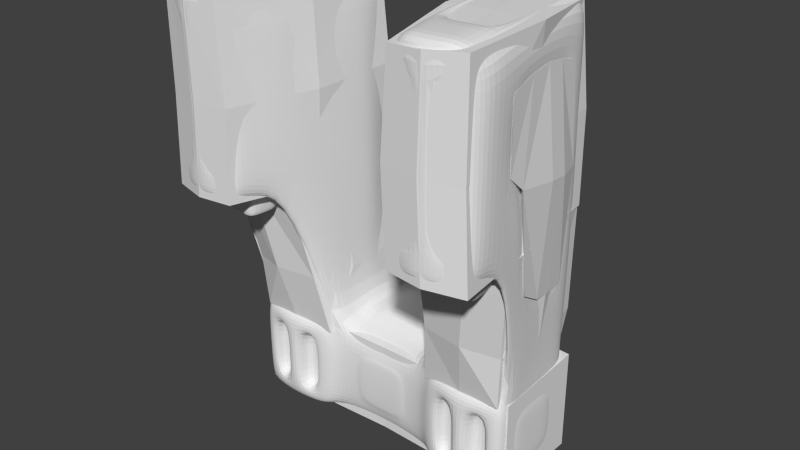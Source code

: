 # Source: Wizzing_test_craft2.blend  (saved by Blender 2.70.0; exported with 4.5.12 LTS)
import bpy
from mathutils import Matrix  # noqa: F401  (used for matrix-valued properties, if any)

bpy.ops.wm.read_factory_settings(use_empty=True)
scene = bpy.context.scene
scene.name = 'Scene'

# ---- collections
col_collection_1 = bpy.data.collections.new('Collection 1'); scene.collection.children.link(col_collection_1)

# ---- materials (node trees are filled in below, after node groups)
mat_material = bpy.data.materials.new('Material')
mat_material.alpha_threshold = 0.0
mat_material.use_transparent_shadow = False
mat_material.roughness = 0.5
mat_material.line_color = (0.0, 0.0, 0.0, 1.0)
mat_cockpit_glass = bpy.data.materials.new('Cockpit_glass')
mat_cockpit_glass.alpha_threshold = 0.0
mat_cockpit_glass.use_transparent_shadow = False
mat_cockpit_glass.diffuse_color = (0.149, 0.2031, 0.8, 1.0)
mat_cockpit_glass.roughness = 0.5
mat_cockpit_glass.line_color = (0.0, 0.0, 0.0, 0.09609)

# ---- material node trees

# ---- world
world_world = bpy.data.worlds.new('World'); scene.world = world_world
world_world.color = (0.05088, 0.05088, 0.05088)
world_world.use_sun_shadow = False
world_world.sun_shadow_jitter_overblur = 0.0
world_world.cycles.sampling_method = 'MANUAL'
world_world.cycles.sample_map_resolution = 256

# ---- meshes
me_cube = bpy.data.meshes.new('Cube')
me_cube.from_pydata([(-1.15, -1.0, -2.019), (-1.131, -0.9475, -3.93), (-1.135, 0.8631, -2.103), (-1.071, 0.8829, -3.896), (-3.248e-06, -0.8693, -2.14), (-5.918e-06, -0.8693, -3.899), (-2.653e-06, 0.9032, -1.748), (-6.226e-06, 0.9649, -4.101), (-2.889, -1.0, -2.019), (-2.889, -1.0, -4.019), (-2.751, 0.8321, -1.661), (-2.756, 0.8376, -3.842), (-1.472, -1.178, 4.651), (-1.367, 0.6765, 4.325), (-3.099, -0.9903, 4.651), (-2.693, 0.8293, 4.325), (-1.62, -2.528, 1.061), (-3.176, -2.349, 1.061), (-1.665, -2.463, 4.529), (-3.248, -2.281, 4.529), (-1.715, -1.512, 1.0), (-2.851, -1.381, 1.0), (-1.812, -2.349, 1.0), (-2.948, -2.218, 1.0), (-1.739, -1.72, 0.5114), (-2.875, -1.589, 0.5115), (-1.812, -2.349, 0.5115), (-2.948, -2.218, 0.5115), (-2.541, 1.068, -1.637), (-2.201, 1.221, -1.836), (-1.851, 1.173, -1.837), (-1.474, 1.04, -1.971), (-1.5, 1.0, -4.019), (-1.851, 1.1, -3.975), (-2.201, 1.148, -3.975), (-2.552, 1.0, -4.019), (-1.5, -1.0, -4.019), (-1.851, -1.0, -4.019), (-2.201, -1.0, -4.019), (-2.552, -1.0, -4.019), (-2.552, -1.0, -2.019), (-2.201, -1.0, -2.019), (-1.851, -1.0, -2.019), (-1.5, -1.0, -2.019), (-2.507, 0.9065, 4.61), (-2.187, 0.8849, 4.643), (-1.847, 0.8458, 4.643), (-1.53, 0.7939, 4.61), (-2.755, -0.9459, 4.831), (-1.71, -1.066, 4.831), (-2.934, -2.499, 1.0), (-2.586, -2.539, 1.0), (-2.237, -2.579, 1.0), (-1.889, -2.619, 1.0), (-2.896, -2.368, 4.79), (-2.571, -2.445, 4.828), (-2.221, -2.485, 4.827), (-1.894, -2.484, 4.79), (-2.624, -1.408, 1.0), (-2.397, -1.434, 1.0), (-2.17, -1.46, 1.0), (-1.943, -1.486, 1.0), (-2.721, -2.245, 1.0), (-2.493, -2.271, 1.0), (-2.266, -2.297, 1.0), (-2.039, -2.323, 1.0), (-2.648, -1.615, 0.5115), (-2.421, -1.641, 0.5115), (-2.194, -1.667, 0.5115), (-1.967, -1.693, 0.5114), (-2.721, -2.245, 0.5115), (-2.493, -2.271, 0.5115), (-2.266, -2.297, 0.5115), (-2.039, -2.323, 0.5115), (-3.115, -1.129, 4.006), (-1.213, -1.208, 1.757), (-1.287, -1.229, 3.32), (-1.308, 0.727, 3.647), (-1.286, 0.7464, 1.698), (-2.753, 0.9118, 1.709), (-2.739, 0.8915, 3.648), (-3.251, -2.308, 3.841), (-3.253, -2.326, 2.419), (-1.548, -2.522, 2.09), (-1.591, -2.428, 3.57), (-1.481, 0.9207, 1.623), (-1.521, 0.893, 3.643), (-1.81, 1.132, 1.718), (-1.825, 1.047, 3.713), (-2.158, 1.173, 1.718), (-2.163, 1.086, 3.713), (-2.526, 1.041, 1.623), (-2.494, 1.005, 3.643), (-2.934, -2.499, 1.623), (-2.934, -2.499, 4.208), (-2.586, -2.539, 1.623), (-2.586, -2.539, 4.208), (-2.233, -2.579, 1.622), (-2.229, -2.58, 4.206), (-1.889, -2.619, 1.623), (-1.889, -2.619, 4.208), (-1.702, -2.787, 1.121), (-3.154, -2.62, 1.121), (-1.736, -2.742, 4.445), (-3.111, -2.583, 4.445), (-2.963, -2.755, 1.0), (-2.629, -2.916, 1.0), (-2.281, -2.956, 1.0), (-1.919, -2.875, 1.0), (-2.963, -2.755, 4.831), (-2.629, -2.916, 4.831), (-2.268, -2.958, 4.829), (-1.919, -2.875, 4.831), (-3.158, -2.615, 3.724), (-3.175, -2.628, 2.125), (-1.684, -2.8, 2.125), (-1.698, -2.783, 3.724), (-2.963, -2.755, 1.623), (-2.963, -2.755, 4.208), (-2.629, -2.916, 1.623), (-2.629, -2.916, 4.208), (-2.277, -2.957, 1.622), (-2.272, -2.957, 4.206), (-1.919, -2.875, 1.623), (-1.919, -2.875, 4.208), (-1.45, -1.868, 1.0), (-1.551, -1.857, 4.65), (-3.178, -1.67, 4.65), (-3.191, -1.668, 1.0), (-1.752, -1.833, 1.0), (-2.888, -1.702, 1.0), (-1.776, -2.041, 0.5114), (-2.912, -1.91, 0.5115), (-1.798, -1.828, 4.831), (-2.14, -1.789, 4.83), (-2.495, -1.748, 4.831), (-2.843, -1.708, 4.831), (-2.687, -2.111, 0.8617), (-2.042, -2.186, 0.8617), (-2.645, -1.754, 0.8617), (-2.001, -1.828, 0.8617), (-1.334, -1.843, 2.128), (-1.388, -1.832, 3.454), (-3.183, -1.721, 3.883), (-1.023, -1.043, -2.466), (-1.021, -1.029, -3.549), (-1.229, 1.145, -2.504), (-1.229, 1.055, -3.575), (-5.351e-06, -0.9563, -3.525), (-3.815e-06, -0.9564, -2.513), (-2.889, -1.0, -2.377), (-2.889, -1.0, -3.661), (-2.749, 0.83, -2.468), (-2.765, 0.8476, -3.432), (-1.5, 1.0, -3.661), (-1.517, 1.074, -2.486), (-1.851, 1.173, -3.545), (-1.851, 1.173, -2.493), (-2.201, 1.221, -3.545), (-2.201, 1.221, -2.493), (-2.535, 1.065, -3.482), (-2.539, 1.061, -2.415), (-1.5, -1.0, -2.377), (-1.5, -1.0, -3.661), (-1.851, -1.0, -2.377), (-1.851, -1.0, -3.661), (-2.201, -1.0, -2.377), (-2.201, -1.0, -3.661), (-2.552, -1.0, -2.377), (-2.552, -1.0, -3.661), (-1.269, -1.155, -2.137), (-1.27, -1.145, -3.878), (-2.783, -1.155, -2.137), (-2.782, -1.145, -3.878), (-1.507, -1.196, -3.939), (-1.851, -1.239, -3.941), (-2.201, -1.239, -3.941), (-2.544, -1.196, -3.939), (-2.54, -1.209, -2.076), (-2.201, -1.274, -2.064), (-1.851, -1.274, -2.064), (-1.512, -1.209, -2.076), (-1.228, -1.182, -2.438), (-1.239, -1.174, -3.587), (-2.824, -1.182, -2.438), (-2.813, -1.174, -3.587), (-1.5, -1.235, -2.377), (-1.5, -1.235, -3.661), (-1.851, -1.326, -2.377), (-1.851, -1.326, -3.661), (-2.201, -1.326, -2.377), (-2.201, -1.326, -3.661), (-2.552, -1.235, -2.377), (-2.552, -1.235, -3.661), (-1.855, -1.768, 0.5114), (-2.774, -1.662, 0.5115), (-1.913, -2.277, 0.5115), (-2.833, -2.172, 0.5115), (-2.59, -1.683, 0.5115), (-2.406, -1.704, 0.5115), (-2.222, -1.726, 0.5115), (-2.039, -1.747, 0.5114), (-2.649, -2.193, 0.5115), (-2.465, -2.214, 0.5115), (-2.281, -2.235, 0.5115), (-2.097, -2.256, 0.5115), (-1.885, -2.028, 0.5114), (-2.804, -1.922, 0.5115), (-2.516, -1.769, 0.8617), (-2.388, -1.784, 0.8617), (-2.259, -1.799, 0.8617), (-2.13, -1.814, 0.8617), (-2.558, -2.126, 0.8617), (-2.429, -2.141, 0.8617), (-2.3, -2.156, 0.8617), (-2.171, -2.171, 0.8617), (-2.022, -2.011, 0.8617), (-2.666, -1.936, 0.8617), (-2.537, -1.951, 0.8617), (-2.409, -1.966, 0.8617), (-2.28, -1.981, 0.8617), (-2.151, -1.996, 0.8617), (-1.15, -0.6118, -2.019), (-1.153, 0.6239, -2.09), (-1.103, -0.5966, -4.006), (-1.095, 0.6229, -4.014), (-6.372e-06, 0.5479, -4.198), (-6.173e-06, -0.5523, -4.067), (-3.114e-06, -0.5717, -2.051), (-2.644e-06, 0.5738, -1.742), (-2.889, -0.6118, -2.019), (-2.871, 0.5932, -1.786), (-2.889, -0.6118, -4.019), (-2.889, 0.6118, -4.019), (-1.419, -0.7165, 4.651), (-1.303, 0.4714, 4.613), (-3.046, -0.5292, 4.651), (-2.91, 0.6565, 4.613), (-1.5, -0.6118, -4.019), (-1.5, 0.6118, -4.019), (-1.851, -0.6118, -4.019), (-1.851, 0.6118, -4.019), (-2.201, -0.6118, -4.019), (-2.201, 0.6118, -4.019), (-2.552, -0.6118, -4.019), (-2.552, 0.6118, -4.019), (-1.526, 0.535, 4.831), (-1.666, -0.6806, 4.831), (-1.874, 0.5752, 4.831), (-2.222, 0.6153, 4.831), (-2.571, 0.6554, 4.831), (-2.711, -0.5603, 4.831), (-2.896, 0.6245, 1.876), (-3.058, -0.629, 4.028), (-2.872, 0.5772, 3.663), (-1.178, 0.461, 1.661), (-1.15, -0.7261, 1.653), (-1.221, 0.4524, 3.353), (-1.227, -0.7372, 3.268), (-2.889, 0.6118, -2.377), (-2.889, -0.785, -2.377), (-2.889, 0.6118, -3.661), (-2.889, -0.785, -3.661), (-1.15, 0.2039, -2.019), (-1.15, -0.2039, -2.019), (-1.146, 0.1977, -4.092), (-1.147, -0.2039, -4.085), (-6.268e-06, -0.2181, -4.13), (-6.344e-06, 0.1437, -4.179), (-2.712e-06, 0.2057, -1.787), (-2.718e-06, -0.1973, -1.791), (-2.889, 0.2039, -2.019), (-2.889, -0.2039, -2.019), (-2.889, 0.2039, -4.019), (-2.889, -0.2039, -4.019), (-1.33, 0.0962, 4.643), (-1.372, -0.3043, 4.65), (-2.953, 0.2831, 4.643), (-2.999, -0.117, 4.65), (-1.5, 0.2039, -4.019), (-1.5, -0.2039, -4.019), (-1.903, 0.1431, -4.019), (-1.903, -0.1431, -4.019), (-2.149, 0.1431, -4.019), (-2.149, -0.1431, -4.019), (-2.552, 0.2039, -4.019), (-2.552, -0.2039, -4.019), (-1.619, -0.2754, 4.831), (-1.573, 0.1298, 4.831), (-2.664, -0.155, 4.831), (-2.617, 0.2502, 4.831), (-2.961, 0.2085, 3.848), (-1.111, -0.2999, 1.64), (-1.091, 0.09752, 1.655), (-1.186, -0.3076, 3.269), (-1.161, 0.0891, 3.295), (-2.889, -0.2039, -2.377), (-2.889, 0.3771, -2.377), (-2.889, -0.2039, -3.661), (-2.889, 0.3771, -3.661), (-1.704, -0.3748, -4.333), (-1.704, 0.3748, -4.333), (-1.898, -0.3839, -4.337), (-1.898, 0.3839, -4.337), (-2.153, -0.3839, -4.337), (-2.153, 0.3839, -4.337), (-2.348, -0.3748, -4.333), (-2.348, 0.3748, -4.333), (-1.696, 0.1484, -4.337), (-1.696, -0.1484, -4.337), (-1.898, 0.1488, -4.304), (-1.898, -0.1488, -4.304), (-2.154, 0.1488, -4.304), (-2.154, -0.1488, -4.304), (-2.356, 0.1484, -4.337), (-2.356, -0.1484, -4.337), (-2.637, -1.002, 4.565), (-2.384, -1.019, 4.479), (-2.088, -1.053, 4.479), (-1.838, -1.094, 4.565), (-1.902, -1.533, 4.607), (-2.133, -1.518, 4.566), (-2.443, -1.483, 4.566), (-2.673, -1.444, 4.607), (-1.682, 0.3907, 4.607), (-1.786, -0.6734, 4.559), (-1.911, 0.4338, 4.566), (-2.039, -0.6374, 4.452), (-2.219, 0.4692, 4.566), (-2.338, -0.603, 4.452), (-2.452, 0.4794, 4.607), (-2.592, -0.5806, 4.559), (-1.739, -0.2651, 4.559), (-1.699, 0.1176, 4.565), (-1.992, -0.2356, 4.452), (-1.951, 0.1384, 4.479), (-2.291, -0.2011, 4.452), (-2.246, 0.1724, 4.479), (-2.545, -0.1723, 4.559), (-2.497, 0.2095, 4.565), (-3.115, -2.339, 1.0), (-2.977, -1.144, -0.5096), (-1.539, -1.309, -0.5096), (-1.676, -2.504, 1.0), (-1.964, -2.471, 1.0), (-2.252, -2.438, 1.0), (-2.54, -2.405, 1.0), (-2.827, -2.372, 1.0), (-2.69, -1.177, -0.5096), (-2.402, -1.21, -0.5096), (-2.114, -1.243, -0.5096), (-1.826, -1.276, -0.5096), (-3.04, -1.685, 1.0), (-1.601, -1.851, 1.0), (-1.257, 0.7721, -0.1764), (-3.253, -2.328, 1.371), (-1.181, -1.126, 0.01345), (-2.748, 0.9046, -0.09833), (-1.552, -2.524, 1.371), (-1.481, 0.9207, -0.1982), (-1.81, 1.132, -0.1982), (-2.158, 1.221, -0.1982), (-2.526, 1.041, -0.1982), (-3.176, -2.629, 1.419), (-1.683, -2.801, 1.419), (-2.963, -2.755, 1.311), (-2.629, -2.916, 1.311), (-2.279, -2.956, 1.311), (-1.919, -2.875, 1.311), (-3.178, -1.669, 1.311), (-1.339, -1.831, 1.112), (-2.888, 0.6505, -0.1502), (-3.048, -0.5461, -0.09325), (-1.126, -0.6784, -0.1587), (-1.178, 0.4949, -0.1982), (-1.086, -0.2729, -0.1598), (-1.064, 0.1269, -0.1569), (-0.5748, -0.8979, -2.113), (-0.5748, -0.8979, -3.925), (-0.5632, 0.9046, -1.833), (-0.5596, 1.019, -4.011), (-0.5573, -0.9778, -2.489), (-0.5571, -0.9758, -3.546), (-0.5326, -0.5622, -4.075), (-0.5281, 0.5864, -4.151), (-0.5715, 0.5917, -1.809), (-0.5748, -0.5859, -2.039), (-0.6035, -0.2049, -4.159), (-0.6027, 0.1763, -4.187), (-0.5748, 0.2047, -1.786), (-0.5748, -0.2007, -1.788), (-1.007, -1.05, -3.016), (-1.248, 1.067, -3.017), (-2.889, -1.0, -3.019), (-2.757, 0.8388, -2.95), (-1.5, 1.001, -3.019), (-1.851, 1.173, -3.019), (-2.201, 1.221, -3.019), (-2.531, 1.063, -2.96), (-1.5, -1.0, -3.019), (-1.851, -1.0, -3.019), (-2.201, -1.0, -3.019), (-2.552, -1.0, -3.019), (-1.228, -1.182, -3.018), (-2.824, -1.182, -3.018), (-1.5, -1.235, -3.019), (-1.851, -1.326, -3.019), (-2.201, -1.326, -3.019), (-2.552, -1.235, -3.019), (-2.889, -0.785, -3.019), (-2.889, 0.6118, -3.019), (-2.889, 0.3771, -3.019), (-0.5554, -0.9989, -3.019), (-0.9227, 1.156, -2.272), (-0.796, 1.155, -3.578), (-2.863e-06, 1.12, -1.886), (-6.022e-06, 1.042, -3.967), (-1.004, 1.195, -2.663), (-0.9444, 1.183, -3.337), (-0.5229, 1.15, -2.004), (-0.4859, 1.077, -3.818), (-1.027, 1.186, -3.025), (-5.916e-06, 1.523, -3.897), (-5.387e-06, 1.919, -3.549), (-0.7664, 1.455, -3.539), (-0.6316, 1.764, -3.347), (-0.4721, 1.527, -3.792), (-0.353, 1.903, -3.5), (-2.92, -0.681, -2.492), (-2.92, -0.681, -3.546), (-2.92, -0.2039, -2.492), (-2.92, 0.2731, -2.492), (-2.92, -0.2039, -3.546), (-2.92, 0.2731, -3.546), (-2.92, -0.681, -3.019), (-2.92, -0.2039, -3.019), (-2.92, 0.2731, -3.019), (-3.189, -1.368, 2.243), (-3.182, -1.71, 2.549), (-2.991, 0.3866, 1.998), (-3.007, -0.1914, 3.958), (-3.104, -1.028, 0.2106), (-2.952, 0.2874, -0.1675), (-2.999, -0.1209, -0.156), (-3.02, -1.19, 3.685), (-3.007, -1.206, 2.303), (-3.092, -1.62, 3.645), (-3.092, -1.631, 2.818), (-2.879, -0.6657, 2.152), (-2.953, -0.6606, 3.673), (-2.855, 0.2156, 1.978), (-2.823, -0.1855, 2.081), (-2.885, 0.1514, 3.439), (-2.9, -0.191, 3.6), (-3.015, -0.9836, 0.6319), (-2.945, -0.58, 0.354), (-2.879, 0.2103, 0.3368), (-2.893, -0.1298, 0.2612), (-5.351e-06, -0.9808, -3.525), (-3.815e-06, -0.9809, -2.513), (-0.555, -1.002, -2.489), (-0.5547, -1.0, -3.546), (-4.583e-06, -1.009, -3.019), (-0.553, -1.023, -3.019), (-0.8794, 1.106, -2.373), (-0.6988, 1.106, -3.517), (-3.071e-06, 1.106, -2.023), (-0.943, 1.106, -2.705), (-0.8757, 1.113, -3.343), (-0.4975, 1.106, -2.118), (-0.9527, 1.106, -3.034), (-5.144e-06, 1.835, -3.389), (-0.6616, 1.452, -3.435), (-0.6268, 1.722, -3.251), (-0.3045, 1.779, -3.381), (-1.548, 0.1852, -4.226), (-1.548, 0.5557, -4.226), (-1.867, 0.5557, -4.226), (-2.503, 0.1852, -4.226), (-2.185, 0.5557, -4.226), (-2.503, 0.5557, -4.226), (-2.503, -0.5557, -4.226), (-2.503, -0.1852, -4.226), (-2.185, -0.5557, -4.226), (-1.867, -0.5557, -4.226), (-1.548, -0.1852, -4.226), (-1.548, -0.5557, -4.226), (-3.798e-06, 1.106, -2.502), (-0.5124, 1.106, -2.582), (-4.861e-06, 1.106, -3.203), (-0.2266, 1.106, -3.249), (-5.574e-06, 1.106, -3.672), (-0.2189, 1.106, -3.627), (-0.3993, 1.106, -3.679), (-5.609e-06, 1.106, -3.695), (-0.3508, 1.431, -3.646), (-5.356e-06, 1.465, -3.529), (-4.873e-06, 1.148, -3.21), (-0.2229, 1.151, -3.251), (-5.555e-06, 1.148, -3.659), (-0.2038, 1.14, -3.617), (-4.948e-06, 1.094, -3.26), (-4.949e-06, 1.148, -3.26), (-0.1513, 1.151, -3.292), (-5.48e-06, 1.148, -3.61), (-0.1364, 1.142, -3.577), (-0.1506, 1.094, -3.291), (-5.479e-06, 1.094, -3.609), (-0.1357, 1.094, -3.576), (-0.1649, 1.156, -3.284), (-0.2096, 1.156, -3.258), (-0.1872, 1.16, -3.271), (-0.1912, 1.146, -3.609), (-0.148, 1.147, -3.584), (-0.1698, 1.151, -3.597), (-5.545e-06, 1.152, -3.653), (-5.489e-06, 1.152, -3.616), (-5.517e-06, 1.156, -3.635), (-4.939e-06, 1.152, -3.254), (-4.883e-06, 1.152, -3.217), (-4.911e-06, 1.156, -3.235), (-0.2148, 1.123, -3.63), (-0.2288, 1.129, -3.242), (-5.578e-06, 1.127, -3.675), (-4.853e-06, 1.127, -3.197)], [], [(160, 35, 11, 153), (382, 378, 5, 148), (384, 380, 7, 226), (386, 377, 4, 228), (261, 153, 11, 233), (244, 39, 9, 232), (142, 126, 18, 84), (37, 36, 174, 175), (250, 44, 15, 237), (92, 80, 15, 44), (253, 74, 14, 236), (257, 77, 13, 235), (93, 94, 118, 117), (369, 128, 17, 355), (136, 127, 19, 54), (352, 341, 21, 130), (130, 21, 25, 132), (353, 343, 22, 129), (347, 340, 23, 62), (351, 342, 20, 61), (25, 66, 198, 195), (129, 22, 26, 131), (62, 23, 27, 70), (61, 20, 24, 69), (147, 3, 32, 154), (154, 32, 33, 156), (156, 33, 34, 158), (158, 34, 35, 160), (224, 1, 36, 238), (238, 36, 37, 240), (240, 37, 38, 242), (242, 38, 39, 244), (39, 38, 176, 177), (164, 162, 186, 188), (41, 40, 178, 179), (9, 39, 177, 173), (235, 13, 47, 246), (246, 47, 46, 248), (248, 46, 45, 249), (249, 45, 44, 250), (77, 86, 47, 13), (86, 88, 46, 47), (88, 90, 45, 46), (90, 92, 44, 45), (99, 97, 121, 123), (57, 56, 111, 112), (96, 95, 119, 120), (97, 98, 122, 121), (126, 133, 57, 18), (133, 134, 56, 57), (134, 135, 55, 56), (135, 136, 54, 55), (343, 344, 65, 22), (344, 345, 64, 65), (345, 346, 63, 64), (346, 347, 62, 63), (341, 348, 58, 21), (348, 349, 59, 58), (349, 350, 60, 59), (350, 351, 61, 60), (66, 67, 199, 198), (67, 68, 200, 199), (68, 69, 201, 200), (70, 27, 197, 202), (22, 65, 73, 26), (65, 64, 72, 73), (64, 63, 71, 72), (63, 62, 70, 71), (21, 58, 66, 25), (58, 59, 67, 66), (59, 60, 68, 67), (60, 61, 69, 68), (370, 141, 83, 358), (141, 142, 84, 83), (362, 357, 79, 91), (91, 79, 80, 92), (374, 354, 78, 255), (255, 78, 77, 257), (17, 50, 105, 102), (18, 57, 112, 103), (127, 143, 81, 19), (354, 359, 85, 78), (78, 85, 86, 77), (359, 360, 87, 85), (85, 87, 88, 86), (360, 361, 89, 87), (87, 89, 90, 88), (361, 362, 91, 89), (89, 91, 92, 90), (100, 99, 123, 124), (51, 52, 107, 106), (84, 18, 103, 116), (93, 95, 96, 94), (94, 96, 120, 118), (81, 82, 114, 113), (54, 19, 104, 109), (97, 99, 100, 98), (124, 116, 103, 112), (113, 118, 109, 104), (118, 120, 110, 109), (120, 122, 111, 110), (122, 124, 112, 111), (368, 364, 115, 123), (123, 115, 116, 124), (363, 365, 117, 114), (114, 117, 118, 113), (365, 366, 119, 117), (366, 367, 121, 119), (119, 121, 122, 120), (367, 368, 123, 121), (55, 54, 109, 110), (358, 83, 115, 364), (52, 53, 108, 107), (19, 81, 113, 104), (95, 93, 117, 119), (355, 17, 102, 363), (50, 51, 106, 105), (53, 16, 101, 108), (98, 100, 124, 122), (56, 55, 110, 111), (83, 84, 116, 115), (76, 12, 126, 142), (48, 14, 127, 136), (340, 352, 130, 23), (23, 130, 132, 27), (342, 353, 129, 20), (71, 70, 202, 203), (20, 129, 131, 24), (12, 49, 133, 126), (288, 246, 324, 333), (48, 136, 323, 316), (248, 249, 328, 326), (72, 71, 203, 204), (73, 72, 204, 205), (131, 26, 196, 206), (132, 25, 195, 207), (356, 75, 141, 370), (75, 76, 142, 141), (14, 74, 143, 127), (28, 161, 152, 10), (410, 394, 153, 261), (377, 381, 149, 4), (381, 412, 463, 460), (231, 10, 152, 259), (392, 147, 154, 395), (43, 42, 180, 181), (168, 166, 190, 192), (2, 146, 155, 31), (395, 154, 156, 396), (31, 155, 157, 30), (396, 156, 158, 397), (30, 157, 159, 29), (397, 158, 160, 398), (29, 159, 161, 28), (393, 151, 185, 404), (8, 150, 184, 172), (1, 145, 183, 171), (36, 1, 171, 174), (399, 162, 164, 400), (391, 144, 182, 403), (38, 37, 175, 176), (163, 165, 189, 187), (401, 166, 168, 402), (192, 178, 172, 184), (182, 170, 181, 186), (186, 181, 180, 188), (188, 180, 179, 190), (190, 179, 178, 192), (177, 193, 185, 173), (408, 192, 184, 404), (171, 183, 187, 174), (403, 182, 186, 405), (174, 187, 189, 175), (175, 189, 191, 176), (406, 188, 190, 407), (176, 191, 193, 177), (144, 0, 170, 182), (402, 168, 192, 408), (151, 9, 173, 185), (401, 167, 191, 407), (399, 163, 187, 405), (167, 169, 193, 191), (400, 164, 188, 406), (0, 43, 181, 170), (42, 41, 179, 180), (393, 409, 262, 151), (40, 8, 172, 178), (195, 198, 208, 139), (198, 199, 209, 208), (199, 200, 210, 209), (200, 201, 211, 210), (202, 197, 137, 212), (203, 202, 212, 213), (204, 203, 213, 214), (205, 204, 214, 215), (206, 196, 138, 216), (207, 195, 139, 217), (27, 132, 207, 197), (24, 131, 206, 194), (26, 73, 205, 196), (69, 24, 194, 201), (221, 216, 138, 215), (217, 218, 212, 137), (218, 219, 213, 212), (219, 220, 214, 213), (220, 221, 215, 214), (211, 140, 216, 221), (139, 208, 218, 217), (208, 209, 219, 218), (209, 210, 220, 219), (210, 211, 221, 220), (197, 207, 217, 137), (194, 206, 216, 140), (196, 205, 215, 138), (201, 194, 140, 211), (378, 383, 227, 5), (388, 384, 226, 268), (379, 385, 229, 6), (390, 386, 228, 270), (151, 262, 232, 9), (299, 261, 233, 273), (35, 245, 233, 11), (286, 244, 232, 274), (48, 251, 236, 14), (290, 250, 237, 277), (80, 254, 237, 15), (76, 258, 234, 12), (295, 257, 235, 275), (3, 225, 239, 32), (266, 224, 238, 280), (32, 239, 241, 33), (483, 481, 306, 304), (33, 241, 243, 34), (481, 482, 315, 306), (34, 243, 245, 35), (476, 475, 308, 301), (12, 234, 247, 49), (275, 235, 246, 288), (290, 289, 338, 339), (249, 250, 330, 328), (250, 290, 339, 330), (251, 48, 316, 331), (247, 287, 332, 325), (135, 134, 321, 322), (357, 371, 252, 79), (79, 252, 254, 80), (356, 373, 256, 75), (376, 374, 255, 293), (75, 256, 258, 76), (293, 255, 257, 295), (8, 230, 260, 150), (271, 231, 259, 297), (411, 410, 261, 299), (411, 299, 433, 436), (383, 387, 267, 227), (387, 388, 268, 267), (385, 389, 269, 229), (389, 390, 270, 269), (262, 298, 274, 232), (298, 299, 273, 274), (245, 285, 273, 233), (285, 286, 274, 273), (251, 289, 278, 236), (289, 290, 277, 278), (254, 291, 277, 237), (258, 294, 276, 234), (294, 295, 275, 276), (225, 265, 279, 239), (265, 266, 280, 279), (281, 283, 312, 310), (477, 476, 301, 303), (479, 477, 303, 305), (281, 282, 284, 283), (478, 480, 307, 314), (480, 479, 305, 307), (234, 276, 287, 247), (276, 275, 288, 287), (133, 49, 319, 320), (289, 251, 331, 338), (49, 247, 325, 319), (134, 133, 320, 321), (287, 288, 333, 332), (136, 135, 322, 323), (373, 375, 292, 256), (375, 376, 293, 292), (256, 292, 294, 258), (292, 293, 295, 294), (230, 272, 296, 260), (272, 271, 297, 296), (299, 298, 432, 433), (391, 145, 382, 412), (309, 300, 302, 311), (311, 302, 304, 313), (313, 304, 306, 315), (301, 308, 310, 303), (308, 309, 311, 310), (303, 310, 312, 305), (305, 312, 314, 307), (312, 313, 315, 314), (482, 478, 314, 315), (484, 483, 304, 302), (283, 284, 313, 312), (485, 486, 300, 309), (486, 484, 302, 300), (282, 281, 310, 311), (284, 282, 311, 313), (475, 485, 309, 308), (319, 318, 321, 320), (318, 317, 322, 321), (317, 316, 323, 322), (319, 325, 327, 318), (333, 324, 326, 335), (318, 327, 329, 317), (335, 326, 328, 337), (317, 329, 331, 316), (337, 328, 330, 339), (325, 332, 334, 327), (332, 333, 335, 334), (327, 334, 336, 329), (334, 335, 337, 336), (329, 336, 338, 331), (336, 337, 339, 338), (246, 248, 326, 324), (128, 8, 341, 352), (125, 16, 343, 353), (50, 17, 340, 347), (43, 0, 342, 351), (16, 53, 344, 343), (53, 52, 345, 344), (52, 51, 346, 345), (51, 50, 347, 346), (8, 40, 348, 341), (40, 41, 349, 348), (41, 42, 350, 349), (42, 43, 351, 350), (17, 128, 352, 340), (0, 125, 353, 342), (125, 370, 358, 16), (28, 10, 357, 362), (223, 2, 354, 374), (2, 31, 359, 354), (31, 30, 360, 359), (30, 29, 361, 360), (29, 28, 362, 361), (108, 101, 364, 368), (102, 105, 365, 363), (105, 106, 366, 365), (106, 107, 367, 366), (107, 108, 368, 367), (16, 358, 364, 101), (82, 355, 363, 114), (0, 356, 370, 125), (10, 231, 371, 357), (0, 222, 373, 356), (263, 223, 374, 376), (222, 264, 375, 373), (264, 263, 376, 375), (145, 1, 378, 382), (225, 3, 380, 384), (222, 0, 377, 386), (0, 144, 381, 377), (412, 382, 461, 463), (1, 224, 383, 378), (265, 225, 384, 388), (2, 223, 385, 379), (264, 222, 386, 390), (224, 266, 387, 383), (266, 265, 388, 387), (223, 263, 389, 385), (263, 264, 390, 389), (161, 398, 394, 152), (163, 399, 400, 165), (259, 152, 394, 410), (146, 392, 395, 155), (155, 395, 396, 157), (157, 396, 397, 159), (159, 397, 398, 161), (145, 391, 403, 183), (167, 401, 402, 169), (193, 408, 404, 185), (183, 403, 405, 187), (189, 406, 407, 191), (169, 402, 408, 193), (165, 400, 406, 189), (150, 393, 404, 184), (166, 401, 407, 190), (147, 392, 421, 418), (162, 399, 405, 186), (150, 260, 409, 393), (297, 259, 410, 411), (409, 260, 428, 434), (297, 411, 436, 431), (144, 391, 412, 381), (2, 379, 419, 413), (7, 380, 420, 416), (392, 146, 417, 421), (3, 147, 418, 414), (380, 3, 414, 420), (379, 6, 415, 419), (146, 2, 413, 417), (418, 421, 470, 468), (420, 414, 424, 426), (426, 424, 425, 427), (425, 424, 472, 473), (419, 415, 466, 469), (421, 417, 467, 470), (414, 418, 468, 465), (424, 414, 465, 472), (427, 425, 473, 474), (416, 420, 426, 422), (422, 426, 427, 423), (434, 435, 432, 429), (417, 413, 464, 467), (413, 419, 469, 464), (423, 427, 474, 471), (435, 436, 433, 432), (262, 409, 434, 429), (428, 430, 435, 434), (430, 431, 436, 435), (298, 262, 429, 432), (296, 297, 431, 430), (260, 296, 430, 428), (463, 461, 458, 462), (439, 442, 456, 450), (441, 437, 445, 454), (442, 443, 457, 456), (455, 454, 445, 448), (448, 445, 444, 449), (444, 445, 447, 446), (457, 455, 448, 451), (451, 448, 449, 453), (456, 457, 451, 450), (450, 451, 453, 452), (437, 438, 447, 445), (441, 8, 128, 369), (143, 438, 82, 81), (440, 253, 236, 278), (291, 440, 278, 277), (371, 442, 439, 252), (252, 439, 291, 254), (438, 369, 355, 82), (230, 8, 441, 372), (437, 441, 369, 438), (272, 230, 372, 443), (231, 271, 442, 371), (271, 272, 443, 442), (440, 291, 452, 453), (291, 439, 450, 452), (372, 441, 454, 455), (443, 372, 455, 457), (253, 440, 453, 449), (74, 253, 449, 444), (438, 143, 446, 447), (143, 74, 444, 446), (521, 522, 498, 500), (460, 463, 462, 459), (382, 148, 458, 461), (149, 381, 460, 459), (242, 244, 481, 483), (244, 286, 482, 481), (239, 279, 475, 476), (241, 239, 476, 477), (243, 241, 477, 479), (285, 245, 480, 478), (245, 243, 479, 480), (286, 285, 478, 482), (240, 242, 483, 484), (280, 238, 486, 485), (238, 240, 484, 486), (279, 280, 485, 475), (469, 466, 487, 488), (467, 464, 469, 488), (488, 487, 489, 490), (468, 470, 490, 492), (470, 467, 488, 490), (505, 503, 506, 508), (465, 468, 492, 493), (494, 493, 492, 491), (472, 465, 493, 495), (496, 495, 493, 494), (471, 474, 495, 496), (473, 472, 495, 474), (498, 497, 519, 510), (523, 521, 500, 499), (522, 524, 497, 498), (499, 500, 512, 515), (506, 501, 507, 508), (498, 510, 512, 500), (492, 490, 522, 521), (509, 513, 514, 511), (504, 505, 508, 507), (503, 502, 501, 506), (509, 518, 502, 503), (516, 513, 505, 504), (511, 514, 512, 510), (509, 503, 505, 513), (513, 516, 517, 514), (514, 517, 515, 512), (518, 509, 511, 520), (520, 511, 510, 519), (491, 492, 521, 523), (490, 489, 524, 522), (398, 160, 153, 394)])
me_cube.materials.append(mat_material)
me_cube.use_remesh_preserve_volume = False
me_cube.use_remesh_preserve_attributes = False
me_cube.use_mirror_vertex_groups = False
me_cube.update()
me_cube_009 = bpy.data.meshes.new('Cube.009')
me_cube_009.from_pydata([(-0.6177, -1.904, -1.0), (-0.5024, -1.89, 0.8492), (0.8281, -1.735, 0.9317), (0.8281, -1.735, -1.068), (-1.134, 1.649, -1.0), (-0.9316, 1.638, 0.9414), (0.4715, 1.715, 0.8735), (0.5598, 1.896, -0.9903), (-1.08, -0.1542, -1.026), (-0.8819, -0.05971, 0.9492), (0.8219, 0.08433, 0.9659), (0.6833, 0.06903, -0.9403), (-0.5364, -1.897, -2.781), (0.9095, -1.728, -2.849), (-1.053, 1.656, -2.781), (0.5655, 1.906, -2.754), (-1.001, -0.1478, -2.84), (0.8066, 0.0243, -2.748), (-0.2581, 1.84, 0.9847), (0.1629, -1.948, 0.8905), (-0.2581, 2.112, -0.9991), (0.1052, -1.955, -1.034), (-0.03, 0.01231, 0.9575), (-0.2204, 2.174, -2.811), (0.1865, -1.949, -2.815), (-0.09699, -0.06175, -2.794)], [], [(8, 9, 1, 0), (22, 10, 2, 19), (10, 11, 3, 2), (8, 0, 12, 16), (21, 19, 2, 3), (20, 18, 5, 4), (4, 5, 9, 8), (18, 6, 10, 22), (6, 7, 11, 10), (11, 7, 15, 17), (25, 16, 12, 24), (23, 14, 16, 25), (21, 3, 13, 24), (20, 4, 14, 23), (3, 11, 17, 13), (4, 8, 16, 14), (9, 22, 19, 1), (0, 1, 19, 21), (7, 6, 18, 20), (5, 18, 22, 9), (17, 25, 24, 13), (15, 23, 25, 17), (0, 21, 24, 12), (7, 20, 23, 15)])
me_cube_009.use_remesh_preserve_volume = False
me_cube_009.use_remesh_preserve_attributes = False
me_cube_009.use_mirror_vertex_groups = False
me_cube_009.update()
me_cube_008 = bpy.data.meshes.new('Cube.008')
me_cube_008.from_pydata([(-1.044, -1.021, -1.0), (-0.8769, -1.495, 1.042), (0.7737, -1.258, 0.9317), (0.479, -0.8934, -1.081), (-1.25, 1.083, -0.9913), (-1.126, 0.9726, 1.044), (0.4588, 1.246, 1.001), (0.4174, 1.273, -1.098), (-1.257, -0.1595, -1.036), (-1.149, -0.2921, 1.047), (0.7393, 0.07923, 1.072), (0.5902, 0.08983, -1.078), (-1.207, -0.7906, -2.247), (0.4029, -0.8224, -2.172), (-1.186, 1.032, -1.992), (0.3253, 1.132, -2.075), (-1.235, -0.07439, -2.068), (0.3133, 0.1506, -2.072), (-0.3165, 1.511, 0.9064), (0.08653, -1.444, 0.8905), (-0.2742, 1.562, -0.9972), (-0.2103, -1.146, -0.9972), (-0.03009, 0.007944, 0.9575), (-0.3181, 1.451, -2.053), (-0.3835, -0.8508, -2.188), (-0.3519, 0.1812, -2.147)], [], [(8, 9, 1, 0), (22, 10, 2, 19), (10, 11, 3, 2), (8, 0, 12, 16), (21, 19, 2, 3), (20, 18, 5, 4), (4, 5, 9, 8), (18, 6, 10, 22), (6, 7, 11, 10), (11, 7, 15, 17), (25, 16, 12, 24), (23, 14, 16, 25), (21, 3, 13, 24), (20, 4, 14, 23), (3, 11, 17, 13), (4, 8, 16, 14), (9, 22, 19, 1), (0, 1, 19, 21), (7, 6, 18, 20), (5, 18, 22, 9), (17, 25, 24, 13), (15, 23, 25, 17), (0, 21, 24, 12), (7, 20, 23, 15)])
me_cube_008.use_remesh_preserve_volume = False
me_cube_008.use_remesh_preserve_attributes = False
me_cube_008.use_mirror_vertex_groups = False
me_cube_008.update()
me_cube_007 = bpy.data.meshes.new('Cube.007')
me_cube_007.from_pydata([(-2.328, -0.7798, 0.785), (0.5726, -0.8728, 0.8492), (-2.328, 1.086, 1.078), (0.5726, 1.037, 0.9417), (-2.328, -0.7551, -1.06), (0.5726, -0.876, -1.057), (-2.328, 1.144, -1.016), (0.5726, 1.042, -1.097)], [], [(3, 7, 5, 1), (1, 5, 4, 0), (0, 4, 6, 2), (2, 6, 7, 3), (2, 3, 1, 0), (7, 6, 4, 5)])
me_cube_007.use_remesh_preserve_volume = False
me_cube_007.use_remesh_preserve_attributes = False
me_cube_007.use_mirror_vertex_groups = False
me_cube_007.update()
me_cube_006 = bpy.data.meshes.new('Cube.006')
me_cube_006.from_pydata([(2.328, -0.7798, 0.785), (-0.5726, -0.8728, 0.8492), (2.328, 1.086, 1.078), (-0.5726, 1.037, 0.9417), (2.328, -0.7551, -1.06), (-0.5726, -0.876, -1.057), (2.328, 1.144, -1.016), (-0.5726, 1.042, -1.097)], [], [(3, 7, 5, 1), (1, 5, 4, 0), (0, 4, 6, 2), (2, 6, 7, 3), (2, 3, 1, 0), (7, 6, 4, 5)])
me_cube_006.use_remesh_preserve_volume = False
me_cube_006.use_remesh_preserve_attributes = False
me_cube_006.use_mirror_vertex_groups = False
me_cube_006.update()
me_cube_005 = bpy.data.meshes.new('Cube.005')
me_cube_005.from_pydata([(1.044, -1.021, -1.0), (0.8769, -1.495, 1.042), (-0.7737, -1.258, 0.9317), (-0.479, -0.8934, -1.081), (1.25, 1.083, -0.9913), (1.126, 0.9726, 1.044), (-0.4588, 1.246, 1.001), (-0.4174, 1.273, -1.098), (1.257, -0.1595, -1.036), (1.149, -0.2921, 1.047), (-0.7393, 0.07923, 1.072), (-0.5902, 0.08983, -1.078), (1.207, -0.7906, -2.247), (-0.4029, -0.8224, -2.172), (1.186, 1.032, -1.992), (-0.3254, 1.132, -2.075), (1.235, -0.07439, -2.068), (-0.3133, 0.1506, -2.072), (0.3165, 1.511, 0.9064), (-0.08653, -1.444, 0.8905), (0.2741, 1.562, -0.9972), (0.2102, -1.146, -0.9972), (0.03009, 0.007944, 0.9575), (0.3181, 1.451, -2.053), (0.3835, -0.8508, -2.188), (0.3519, 0.1812, -2.147)], [], [(8, 9, 1, 0), (22, 10, 2, 19), (10, 11, 3, 2), (8, 0, 12, 16), (21, 19, 2, 3), (20, 18, 5, 4), (4, 5, 9, 8), (18, 6, 10, 22), (6, 7, 11, 10), (11, 7, 15, 17), (25, 16, 12, 24), (23, 14, 16, 25), (21, 3, 13, 24), (20, 4, 14, 23), (3, 11, 17, 13), (4, 8, 16, 14), (9, 22, 19, 1), (0, 1, 19, 21), (7, 6, 18, 20), (5, 18, 22, 9), (17, 25, 24, 13), (15, 23, 25, 17), (0, 21, 24, 12), (7, 20, 23, 15)])
me_cube_005.use_remesh_preserve_volume = False
me_cube_005.use_remesh_preserve_attributes = False
me_cube_005.use_mirror_vertex_groups = False
me_cube_005.update()
me_icosphere = bpy.data.meshes.new('Icosphere')
me_icosphere.from_pydata([(0.3066, 0.9436, -0.001162), (0.5832, 0.8027, -0.0009889), (0.8028, 0.5832, -0.0007191), (0.9437, 0.3066, -0.0003788), (0.9923, -5.824e-05, -1.536e-06), (0.2833, 0.9438, 0.1162), (0.5388, 0.803, 0.2222), (0.7417, 0.5836, 0.3065), (0.8719, 0.307, 0.3608), (0.9167, 0.0004091, 0.3797), (0.2168, 0.9439, 0.2157), (0.4124, 0.8032, 0.4114), (0.5676, 0.5839, 0.5669), (0.6673, 0.3074, 0.6669), (0.7016, 0.0008053, 0.7016), (0.1173, 0.944, 0.2821), (0.2232, 0.8034, 0.5379), (0.3072, 0.5841, 0.7409), (0.3611, 0.3076, 0.8715), (0.3797, 0.00107, 0.9167), (1.554e-07, 0.944, 0.3055), (6.301e-07, 0.8034, 0.5822), (9.185e-07, 0.5842, 0.802), (1.201e-06, 0.3077, 0.9433), (1.279e-06, 0.001163, 0.9923), (-0.1173, 0.944, 0.2821), (-0.2232, 0.8034, 0.5379), (-0.3072, 0.5841, 0.7409), (-0.3611, 0.3076, 0.8715), (-0.3797, 0.00107, 0.9167), (-0.2168, 0.9439, 0.2157), (-0.4124, 0.8032, 0.4114), (-0.5676, 0.5839, 0.5669), (-0.6673, 0.3074, 0.6669), (-0.7016, 0.0008053, 0.7016), (-0.2833, 0.9438, 0.1162), (-0.5388, 0.803, 0.2222), (-0.7417, 0.5836, 0.3065), (-0.8719, 0.307, 0.3608), (-0.9167, 0.0004091, 0.3797), (-0.3066, 0.9436, -0.001161), (-0.5832, 0.8027, -0.000987), (-0.8028, 0.5832, -0.0007165), (-0.9437, 0.3066, -0.0003758), (-0.9923, -5.824e-05, 1.64e-06), (-0.2833, 0.9435, -0.1185), (-0.5388, 0.8024, -0.2242), (-0.7417, 0.5828, -0.3079), (-0.8719, 0.3061, -0.3615), (-0.9167, -0.0005256, -0.3797), (-0.2168, 0.9434, -0.218), (-0.4124, 0.8022, -0.4134), (-0.5676, 0.5825, -0.5684), (-0.6673, 0.3057, -0.6677), (-0.7016, -0.0009217, -0.7016), (-0.1173, 0.9433, -0.2844), (-0.2232, 0.802, -0.5398), (-0.3072, 0.5823, -0.7424), (-0.3611, 0.3055, -0.8722), (-0.3797, -0.001187, -0.9167), (-8.145e-07, 0.9433, -0.3078), (-1.2e-06, 0.802, -0.5842), (-1.561e-06, 0.5822, -0.8035), (-1.754e-06, 0.3054, -0.9441), (-1.83e-06, -0.001279, -0.9923), (-2.015e-07, 0.9922, -0.001221), (0.1173, 0.9433, -0.2844), (0.2232, 0.802, -0.5398), (0.3072, 0.5823, -0.7424), (0.3611, 0.3055, -0.8722), (0.3797, -0.001186, -0.9167), (0.2168, 0.9434, -0.218), (0.4124, 0.8022, -0.4134), (0.5676, 0.5825, -0.5684), (0.6673, 0.3057, -0.6677), (0.7016, -0.0009217, -0.7016), (0.2833, 0.9435, -0.1185), (0.5388, 0.8024, -0.2242), (0.7416, 0.5828, -0.3079), (0.8719, 0.3061, -0.3615), (0.9167, -0.0005256, -0.3797), (0.3, 0.9233, -0.0001167), (0.5707, 0.7854, 5.256e-05), (0.7854, 0.5706, 0.0003165), (0.9233, 0.3, 0.0006494), (0.9709, -5.698e-05, 0.001019), (0.2772, 0.9234, 0.1147), (0.5272, 0.7857, 0.2184), (0.7257, 0.571, 0.3009), (0.8531, 0.3004, 0.354), (0.897, 0.0004003, 0.3726), (0.2121, 0.9235, 0.212), (0.4035, 0.7859, 0.4036), (0.5554, 0.5713, 0.5557), (0.6529, 0.3008, 0.6536), (0.6865, 0.000788, 0.6875), (0.1148, 0.9236, 0.2771), (0.2184, 0.786, 0.5273), (0.3006, 0.5715, 0.726), (0.3533, 0.301, 0.8537), (0.3715, 0.001047, 0.898), (1.536e-07, 0.9237, 0.2999), (6.181e-07, 0.7861, 0.5707), (9.003e-07, 0.5716, 0.7858), (1.177e-06, 0.3011, 0.924), (1.253e-06, 0.001138, 0.9719), (-0.1148, 0.9236, 0.2771), (-0.2184, 0.786, 0.5273), (-0.3006, 0.5715, 0.726), (-0.3533, 0.301, 0.8537), (-0.3715, 0.001047, 0.898), (-0.2121, 0.9235, 0.212), (-0.4035, 0.7859, 0.4036), (-0.5554, 0.5713, 0.5557), (-0.6529, 0.3008, 0.6536), (-0.6865, 0.0007879, 0.6875), (-0.2772, 0.9234, 0.1147), (-0.5272, 0.7857, 0.2184), (-0.7257, 0.571, 0.3009), (-0.8531, 0.3004, 0.354), (-0.897, 0.0004003, 0.3726), (-0.3, 0.9233, -0.0001158), (-0.5707, 0.7854, 5.436e-05), (-0.7854, 0.5706, 0.000319), (-0.9233, 0.3, 0.0006524), (-0.9709, -5.698e-05, 0.001022), (-0.2772, 0.9231, -0.1149), (-0.5272, 0.7851, -0.2183), (-0.7257, 0.5702, -0.3003), (-0.8531, 0.2995, -0.3527), (-0.897, -0.0005143, -0.3705), (-0.2121, 0.923, -0.2123), (-0.4035, 0.7849, -0.4035), (-0.5554, 0.5699, -0.5551), (-0.6529, 0.2992, -0.6522), (-0.6865, -0.0009018, -0.6855), (-0.1148, 0.9229, -0.2773), (-0.2184, 0.7847, -0.5272), (-0.3006, 0.5697, -0.7253), (-0.3533, 0.2989, -0.8524), (-0.3715, -0.001161, -0.8959), (-7.953e-07, 0.9229, -0.3001), (-1.172e-06, 0.7847, -0.5706), (-1.526e-06, 0.5696, -0.7851), (-1.715e-06, 0.2988, -0.9227), (-1.789e-06, -0.001252, -0.9698), (-1.956e-07, 0.9708, -0.0001749), (0.1148, 0.9229, -0.2773), (0.2184, 0.7847, -0.5272), (0.3006, 0.5697, -0.7253), (0.3533, 0.2989, -0.8524), (0.3715, -0.001161, -0.8959), (0.2121, 0.923, -0.2123), (0.4035, 0.7849, -0.4035), (0.5554, 0.5699, -0.5551), (0.6529, 0.2992, -0.6523), (0.6865, -0.0009019, -0.6855), (0.2772, 0.9231, -0.1149), (0.5272, 0.7851, -0.2183), (0.7257, 0.5702, -0.3003), (0.8531, 0.2995, -0.3527), (0.897, -0.0005143, -0.3705)], [], [(4, 3, 8, 9), (3, 2, 7, 8), (2, 1, 6, 7), (1, 0, 5, 6), (9, 8, 13, 14), (8, 7, 12, 13), (7, 6, 11, 12), (6, 5, 10, 11), (14, 13, 18, 19), (13, 12, 17, 18), (12, 11, 16, 17), (11, 10, 15, 16), (19, 18, 23, 24), (18, 17, 22, 23), (17, 16, 21, 22), (16, 15, 20, 21), (24, 23, 28, 29), (23, 22, 27, 28), (22, 21, 26, 27), (21, 20, 25, 26), (29, 28, 33, 34), (28, 27, 32, 33), (27, 26, 31, 32), (26, 25, 30, 31), (34, 33, 38, 39), (33, 32, 37, 38), (32, 31, 36, 37), (31, 30, 35, 36), (39, 38, 43, 44), (38, 37, 42, 43), (37, 36, 41, 42), (36, 35, 40, 41), (44, 43, 48, 49), (43, 42, 47, 48), (42, 41, 46, 47), (41, 40, 45, 46), (49, 48, 53, 54), (48, 47, 52, 53), (47, 46, 51, 52), (46, 45, 50, 51), (54, 53, 58, 59), (53, 52, 57, 58), (52, 51, 56, 57), (51, 50, 55, 56), (59, 58, 63, 64), (58, 57, 62, 63), (57, 56, 61, 62), (56, 55, 60, 61), (64, 63, 69, 70), (63, 62, 68, 69), (62, 61, 67, 68), (61, 60, 66, 67), (70, 69, 74, 75), (69, 68, 73, 74), (68, 67, 72, 73), (67, 66, 71, 72), (75, 74, 79, 80), (74, 73, 78, 79), (73, 72, 77, 78), (72, 71, 76, 77), (0, 65, 5), (5, 65, 10), (10, 65, 15), (15, 65, 20), (20, 65, 25), (25, 65, 30), (30, 65, 35), (35, 65, 40), (40, 65, 45), (45, 65, 50), (50, 65, 55), (55, 65, 60), (60, 65, 66), (66, 65, 71), (71, 65, 76), (80, 79, 3, 4), (79, 78, 2, 3), (78, 77, 1, 2), (77, 76, 0, 1), (76, 65, 0), (85, 90, 89, 84), (84, 89, 88, 83), (83, 88, 87, 82), (82, 87, 86, 81), (90, 95, 94, 89), (89, 94, 93, 88), (88, 93, 92, 87), (87, 92, 91, 86), (95, 100, 99, 94), (94, 99, 98, 93), (93, 98, 97, 92), (92, 97, 96, 91), (100, 105, 104, 99), (99, 104, 103, 98), (98, 103, 102, 97), (97, 102, 101, 96), (105, 110, 109, 104), (104, 109, 108, 103), (103, 108, 107, 102), (102, 107, 106, 101), (110, 115, 114, 109), (109, 114, 113, 108), (108, 113, 112, 107), (107, 112, 111, 106), (115, 120, 119, 114), (114, 119, 118, 113), (113, 118, 117, 112), (112, 117, 116, 111), (120, 125, 124, 119), (119, 124, 123, 118), (118, 123, 122, 117), (117, 122, 121, 116), (125, 130, 129, 124), (124, 129, 128, 123), (123, 128, 127, 122), (122, 127, 126, 121), (130, 135, 134, 129), (129, 134, 133, 128), (128, 133, 132, 127), (127, 132, 131, 126), (135, 140, 139, 134), (134, 139, 138, 133), (133, 138, 137, 132), (132, 137, 136, 131), (140, 145, 144, 139), (139, 144, 143, 138), (138, 143, 142, 137), (137, 142, 141, 136), (145, 151, 150, 144), (144, 150, 149, 143), (143, 149, 148, 142), (142, 148, 147, 141), (151, 156, 155, 150), (150, 155, 154, 149), (149, 154, 153, 148), (148, 153, 152, 147), (156, 161, 160, 155), (155, 160, 159, 154), (154, 159, 158, 153), (153, 158, 157, 152), (81, 86, 146), (86, 91, 146), (91, 96, 146), (96, 101, 146), (101, 106, 146), (106, 111, 146), (111, 116, 146), (116, 121, 146), (121, 126, 146), (126, 131, 146), (131, 136, 146), (136, 141, 146), (141, 147, 146), (147, 152, 146), (152, 157, 146), (161, 85, 84, 160), (160, 84, 83, 159), (159, 83, 82, 158), (158, 82, 81, 157), (157, 81, 146), (49, 130, 125, 44), (80, 161, 156, 75), (54, 135, 130, 49), (4, 85, 161, 80), (59, 140, 135, 54), (9, 90, 85, 4), (64, 145, 140, 59), (14, 95, 90, 9), (19, 100, 95, 14), (24, 105, 100, 19), (29, 110, 105, 24), (34, 115, 110, 29), (39, 120, 115, 34), (70, 151, 145, 64), (44, 125, 120, 39), (75, 156, 151, 70)])
me_icosphere.polygons.foreach_set('use_smooth', [True] * 176)
me_icosphere.materials.append(mat_cockpit_glass)
me_icosphere.use_remesh_preserve_volume = False
me_icosphere.use_remesh_preserve_attributes = False
me_icosphere.use_mirror_vertex_groups = False
me_icosphere.update()
me_cube_003 = bpy.data.meshes.new('Cube.003')
me_cube_003.from_pydata([(0.05521, -0.4792, 0.008434), (0.1234, -1.071, -0.114), (-0.002378, 0.02084, 0.03114), (-0.09884, 0.8583, -0.1492), (-0.01193, 0.1037, -4.09), (0.1289, -0.7185, -1.754), (0.1222, -1.061, -1.449), (-0.06866, 1.036, -1.999), (-0.05277, 0.4584, -0.03943), (0.04352, -0.3777, -3.787), (-0.1079, 0.9372, -4.165), (-0.0609, 0.5289, -4.153), (-0.04017, -0.5399, -0.3126), (-0.05294, -0.5566, -1.694), (0.03185, -0.9699, -0.3526), (0.03158, -0.9807, -1.18), (-0.1816, -0.01585, -1.845), (-0.1075, -0.01084, -0.3243), (-0.2047, 0.8654, -2.019), (-0.2369, 0.4643, -1.917), (-0.1747, 0.8012, -0.5585), (-0.1597, 0.4588, -0.3967), (-0.04544, -0.3338, -3.365), (-0.1149, 0.06984, -3.643), (-0.1814, 0.8601, -3.66), (-0.1668, 0.52, -3.736), (0.1469, 0.08765, -1.88), (0.0979, 0.5128, -1.942)], [], [(7, 10, 24, 18), (9, 5, 13, 22), (10, 11, 25, 24), (23, 22, 13, 16), (16, 13, 12, 17), (12, 13, 15, 14), (25, 23, 16, 19), (19, 16, 17, 21), (24, 25, 19, 18), (18, 19, 21, 20), (5, 6, 15, 13), (8, 3, 20, 21), (3, 7, 18, 20), (4, 9, 22, 23), (11, 4, 23, 25), (2, 8, 21, 17), (0, 2, 17, 12), (6, 1, 14, 15), (1, 0, 12, 14), (4, 11, 27, 26), (8, 2, 26, 27), (27, 11, 10, 7), (8, 27, 7, 3), (5, 9, 4, 26), (0, 1, 6, 5), (2, 0, 5, 26)])
me_cube_003.materials.append(mat_material)
me_cube_003.use_remesh_preserve_volume = False
me_cube_003.use_remesh_preserve_attributes = False
me_cube_003.use_mirror_vertex_groups = False
me_cube_003.update()
me_cube_002 = bpy.data.meshes.new('Cube.002')
me_cube_002.from_pydata([(-0.05519, -0.4792, 0.008387), (-0.1233, -1.071, -0.114), (0.0024, 0.02084, 0.03109), (0.09886, 0.8583, -0.1493), (0.01194, 0.1037, -4.091), (-0.1289, -0.7185, -1.754), (-0.1222, -1.061, -1.449), (0.06868, 1.036, -1.999), (0.05279, 0.4584, -0.03948), (-0.04351, -0.3777, -3.787), (0.1079, 0.9372, -4.165), (0.06091, 0.5289, -4.153), (0.04019, -0.5399, -0.3126), (0.05296, -0.5566, -1.694), (-0.03183, -0.9699, -0.3527), (-0.03156, -0.9807, -1.18), (0.1816, -0.01585, -1.846), (0.1075, -0.01084, -0.3244), (0.2047, 0.8654, -2.019), (0.2369, 0.4643, -1.917), (0.1747, 0.8012, -0.5585), (0.1597, 0.4588, -0.3968), (0.04545, -0.3338, -3.365), (0.1149, 0.06984, -3.643), (0.1815, 0.8601, -3.66), (0.1668, 0.52, -3.736), (-0.1469, 0.08765, -1.88), (-0.09789, 0.5128, -1.942)], [], [(7, 18, 24, 10), (9, 22, 13, 5), (10, 24, 25, 11), (23, 16, 13, 22), (16, 17, 12, 13), (12, 14, 15, 13), (25, 19, 16, 23), (19, 21, 17, 16), (24, 18, 19, 25), (18, 20, 21, 19), (5, 13, 15, 6), (8, 21, 20, 3), (3, 20, 18, 7), (4, 23, 22, 9), (11, 25, 23, 4), (2, 17, 21, 8), (0, 12, 17, 2), (6, 15, 14, 1), (1, 14, 12, 0), (4, 26, 27, 11), (8, 27, 26, 2), (27, 7, 10, 11), (8, 3, 7, 27), (5, 26, 4, 9), (0, 5, 6, 1), (2, 26, 5, 0)])
me_cube_002.materials.append(mat_material)
me_cube_002.use_remesh_preserve_volume = False
me_cube_002.use_remesh_preserve_attributes = False
me_cube_002.use_mirror_vertex_groups = False
me_cube_002.update()
me_cube_004 = bpy.data.meshes.new('Cube.004')
me_cube_004.from_pydata([(0.6177, -1.904, -1.0), (0.5024, -1.89, 0.8492), (-0.8281, -1.735, 0.9317), (-0.8281, -1.735, -1.068), (1.134, 1.649, -1.0), (0.9316, 1.638, 0.9414), (-0.4715, 1.715, 0.8735), (-0.5598, 1.896, -0.9903), (1.08, -0.1542, -1.026), (0.8819, -0.05971, 0.9492), (-0.8219, 0.08433, 0.9659), (-0.6833, 0.06903, -0.9403), (0.5364, -1.897, -2.781), (-0.9095, -1.728, -2.849), (1.053, 1.656, -2.781), (-0.5655, 1.906, -2.754), (1.001, -0.1478, -2.84), (-0.8066, 0.02431, -2.748), (0.2581, 1.84, 0.9847), (-0.1629, -1.948, 0.8905), (0.2581, 2.112, -0.9991), (-0.1052, -1.955, -1.034), (0.03, 0.01231, 0.9575), (0.2204, 2.174, -2.811), (-0.1865, -1.949, -2.815), (0.09698, -0.06175, -2.794)], [], [(8, 9, 1, 0), (22, 10, 2, 19), (10, 11, 3, 2), (8, 0, 12, 16), (21, 19, 2, 3), (20, 18, 5, 4), (4, 5, 9, 8), (18, 6, 10, 22), (6, 7, 11, 10), (11, 7, 15, 17), (25, 16, 12, 24), (23, 14, 16, 25), (21, 3, 13, 24), (20, 4, 14, 23), (3, 11, 17, 13), (4, 8, 16, 14), (9, 22, 19, 1), (0, 1, 19, 21), (7, 6, 18, 20), (5, 18, 22, 9), (17, 25, 24, 13), (15, 23, 25, 17), (0, 21, 24, 12), (7, 20, 23, 15)])
me_cube_004.use_remesh_preserve_volume = False
me_cube_004.use_remesh_preserve_attributes = False
me_cube_004.use_mirror_vertex_groups = False
me_cube_004.update()
me_icosphere_001 = bpy.data.meshes.new('Icosphere.001')
me_icosphere_001.from_pydata([(0.309, 0.951, -0.001171), (0.5878, 0.809, -0.0009966), (0.809, 0.5877, -0.0007247), (0.9511, 0.309, -0.0003818), (1.0, -5.869e-05, -1.548e-06), (0.2855, 0.9511, 0.1171), (0.543, 0.8092, 0.2239), (0.7474, 0.5881, 0.3089), (0.8787, 0.3094, 0.3636), (0.9239, -5.869e-05, 0.3827), (0.2185, 0.9513, 0.2173), (0.4156, 0.8095, 0.4146), (0.5721, 0.5884, 0.5713), (0.6725, 0.3098, 0.6721), (0.7071, -5.869e-05, 0.7071), (0.1183, 0.9513, 0.2843), (0.2249, 0.8096, 0.542), (0.3096, 0.5886, 0.7467), (0.364, 0.31, 0.8783), (0.3827, -5.869e-05, 0.9239), (1.566e-07, 0.9514, 0.3078), (6.35e-07, 0.8097, 0.5868), (9.257e-07, 0.5887, 0.8083), (1.21e-06, 0.3101, 0.9507), (1.288e-06, -5.869e-05, 1.0), (-0.1183, 0.9513, 0.2843), (-0.2249, 0.8096, 0.542), (-0.3096, 0.5886, 0.7467), (-0.364, 0.31, 0.8783), (-0.3827, -5.869e-05, 0.9239), (-0.2185, 0.9513, 0.2173), (-0.4156, 0.8095, 0.4146), (-0.5721, 0.5884, 0.5713), (-0.6725, 0.3098, 0.6721), (-0.7071, -5.869e-05, 0.7071), (-0.2855, 0.9511, 0.1171), (-0.543, 0.8092, 0.2239), (-0.7474, 0.5881, 0.3089), (-0.8787, 0.3094, 0.3636), (-0.9239, -5.869e-05, 0.3827), (-0.309, 0.951, -0.00117), (-0.5878, 0.809, -0.0009947), (-0.809, 0.5877, -0.0007221), (-0.9511, 0.309, -0.0003787), (-1.0, -5.869e-05, 1.652e-06), (-0.2855, 0.9509, -0.1194), (-0.543, 0.8087, -0.2259), (-0.7474, 0.5873, -0.3103), (-0.8787, 0.3085, -0.3643), (-0.9239, -5.869e-05, -0.3827), (-0.2185, 0.9507, -0.2197), (-0.4156, 0.8084, -0.4166), (-0.5721, 0.587, -0.5728), (-0.6725, 0.3081, -0.6729), (-0.7071, -5.869e-05, -0.7071), (-0.1183, 0.9506, -0.2867), (-0.2249, 0.8083, -0.544), (-0.3096, 0.5868, -0.7482), (-0.364, 0.3079, -0.879), (-0.3827, -5.869e-05, -0.9239), (-8.208e-07, 0.9506, -0.3102), (-1.209e-06, 0.8082, -0.5888), (-1.574e-06, 0.5867, -0.8097), (-1.768e-06, 0.3078, -0.9514), (-1.845e-06, -5.869e-05, -1.0), (-2.031e-07, 0.9999, -0.001231), (0.1183, 0.9506, -0.2867), (0.2249, 0.8083, -0.544), (0.3096, 0.5868, -0.7482), (0.364, 0.3079, -0.879), (0.3827, -5.869e-05, -0.9239), (0.2185, 0.9507, -0.2197), (0.4156, 0.8084, -0.4166), (0.5721, 0.587, -0.5728), (0.6725, 0.3081, -0.6729), (0.7071, -5.869e-05, -0.7071), (0.2855, 0.9509, -0.1194), (0.543, 0.8087, -0.2259), (0.7474, 0.5873, -0.3103), (0.8787, 0.3085, -0.3643), (0.9239, -5.869e-05, -0.3827), (-2.384e-07, -5.869e-05, 1.512e-07)], [], [(4, 9, 8, 3), (3, 8, 7, 2), (2, 7, 6, 1), (1, 6, 5, 0), (9, 14, 13, 8), (8, 13, 12, 7), (7, 12, 11, 6), (6, 11, 10, 5), (14, 19, 18, 13), (13, 18, 17, 12), (12, 17, 16, 11), (11, 16, 15, 10), (19, 24, 23, 18), (18, 23, 22, 17), (17, 22, 21, 16), (16, 21, 20, 15), (24, 29, 28, 23), (23, 28, 27, 22), (22, 27, 26, 21), (21, 26, 25, 20), (29, 34, 33, 28), (28, 33, 32, 27), (27, 32, 31, 26), (26, 31, 30, 25), (34, 39, 38, 33), (33, 38, 37, 32), (32, 37, 36, 31), (31, 36, 35, 30), (39, 44, 43, 38), (38, 43, 42, 37), (37, 42, 41, 36), (36, 41, 40, 35), (44, 49, 48, 43), (43, 48, 47, 42), (42, 47, 46, 41), (41, 46, 45, 40), (49, 54, 53, 48), (48, 53, 52, 47), (47, 52, 51, 46), (46, 51, 50, 45), (54, 59, 58, 53), (53, 58, 57, 52), (52, 57, 56, 51), (51, 56, 55, 50), (59, 64, 63, 58), (58, 63, 62, 57), (57, 62, 61, 56), (56, 61, 60, 55), (64, 70, 69, 63), (63, 69, 68, 62), (62, 68, 67, 61), (61, 67, 66, 60), (70, 75, 74, 69), (69, 74, 73, 68), (68, 73, 72, 67), (67, 72, 71, 66), (75, 80, 79, 74), (74, 79, 78, 73), (73, 78, 77, 72), (72, 77, 76, 71), (0, 5, 65), (5, 10, 65), (10, 15, 65), (15, 20, 65), (20, 25, 65), (25, 30, 65), (30, 35, 65), (35, 40, 65), (40, 45, 65), (45, 50, 65), (50, 55, 65), (55, 60, 65), (60, 66, 65), (66, 71, 65), (71, 76, 65), (80, 4, 3, 79), (79, 3, 2, 78), (78, 2, 1, 77), (77, 1, 0, 76), (76, 0, 65), (14, 9, 81), (64, 59, 81), (9, 4, 81), (59, 54, 81), (4, 80, 81), (54, 49, 81), (80, 75, 81), (49, 44, 81), (75, 70, 81), (44, 39, 81), (70, 64, 81), (39, 34, 81), (34, 29, 81), (29, 24, 81), (24, 19, 81), (19, 14, 81)])
me_icosphere_001.polygons.foreach_set('use_smooth', [True] * 96)
me_icosphere_001.use_remesh_preserve_volume = False
me_icosphere_001.use_remesh_preserve_attributes = False
me_icosphere_001.use_mirror_vertex_groups = False
me_icosphere_001.update()

# ---- objects
ob_arrow = bpy.data.objects.new('Arrow', me_cube)
ob_colider_booster_l = bpy.data.objects.new('Colider_Booster_L', me_cube_009)
ob_colider_conecter_l = bpy.data.objects.new('Colider_Conecter_L', me_cube_008)
ob_colider_body_l = bpy.data.objects.new('Colider_Body_L', me_cube_007)
ob_colider_body_r = bpy.data.objects.new('Colider_Body_R', me_cube_006)
ob_colider_conecter_r = bpy.data.objects.new('Colider_Conecter_R', me_cube_005)
ob_cockpit = bpy.data.objects.new('Cockpit', me_icosphere)
ob_airbrake_l = bpy.data.objects.new('Airbrake_L', me_cube_003)
ob_airbrake_r = bpy.data.objects.new('Airbrake_R', me_cube_002)
ob_colider_booster_r = bpy.data.objects.new('Colider_Booster_R', me_cube_004)
ob_colider_cockpit = bpy.data.objects.new('Colider_Cockpit', me_icosphere_001)

# ---- transforms, parenting, visibility, modifiers, constraints
ob_arrow.location = (0.0, 0.0, 0.0)
ob_arrow.lock_rotations_4d = False
ob_arrow.empty_display_type = 'ARROWS'
ob_arrow.lineart.crease_threshold = 0.0
_m = ob_arrow.modifiers.new('Mirror', 'MIRROR')
_m.use_clip = True
_m = ob_arrow.modifiers.new('Subsurf', 'SUBSURF')
_m.uv_smooth = 'PRESERVE_CORNERS'
_m.quality = 2
_m.levels = 0
_m.show_only_control_edges = False
ob_colider_booster_l.parent = ob_arrow
ob_colider_booster_l.location = (2.287, -0.9804, 3.785)
ob_colider_booster_l.display_type = 'SOLID'
ob_colider_booster_l.lineart.crease_threshold = 0.0
ob_colider_conecter_l.parent = ob_arrow
ob_colider_conecter_l.location = (2.364, -0.3263, 0.05919)
ob_colider_conecter_l.display_type = 'SOLID'
ob_colider_conecter_l.lineart.crease_threshold = 0.0
ob_colider_body_l.parent = ob_arrow
ob_colider_body_l.location = (2.328, -0.1249, -2.923)
ob_colider_body_l.display_type = 'SOLID'
ob_colider_body_l.lineart.crease_threshold = 0.0
ob_colider_body_r.parent = ob_arrow
ob_colider_body_r.location = (-2.328, -0.1249, -2.923)
ob_colider_body_r.display_type = 'SOLID'
ob_colider_body_r.lineart.crease_threshold = 0.0
ob_colider_conecter_r.parent = ob_arrow
ob_colider_conecter_r.location = (-2.364, -0.3263, 0.0592)
ob_colider_conecter_r.display_type = 'SOLID'
ob_colider_conecter_r.lineart.crease_threshold = 0.0
ob_cockpit.parent = ob_arrow
ob_cockpit.location = (-4.402e-06, 1.106, -2.9)
ob_cockpit.lineart.crease_threshold = 0.0
ob_airbrake_l.parent = ob_arrow
ob_airbrake_l.location = (3.06, -0.6498, 3.997)
ob_airbrake_l.lock_rotations_4d = False
ob_airbrake_l.empty_display_type = 'ARROWS'
ob_airbrake_l.lineart.crease_threshold = 0.0
ob_airbrake_r.parent = ob_arrow
ob_airbrake_r.location = (-3.06, -0.6498, 3.997)
ob_airbrake_r.lock_rotations_4d = False
ob_airbrake_r.empty_display_type = 'ARROWS'
ob_airbrake_r.lineart.crease_threshold = 0.0
ob_colider_booster_r.parent = ob_arrow
ob_colider_booster_r.location = (-2.287, -0.9804, 3.785)
ob_colider_booster_r.display_type = 'SOLID'
ob_colider_booster_r.lineart.crease_threshold = 0.0
ob_colider_cockpit.parent = ob_arrow
ob_colider_cockpit.location = (-4.413e-06, 1.106, -2.907)
ob_colider_cockpit.lineart.crease_threshold = 0.0

# ---- collection membership
col_collection_1.objects.link(ob_arrow)
col_collection_1.objects.link(ob_colider_booster_l)
col_collection_1.objects.link(ob_colider_conecter_l)
col_collection_1.objects.link(ob_colider_body_l)
col_collection_1.objects.link(ob_colider_body_r)
col_collection_1.objects.link(ob_colider_conecter_r)
col_collection_1.objects.link(ob_cockpit)
col_collection_1.objects.link(ob_airbrake_l)
col_collection_1.objects.link(ob_airbrake_r)
col_collection_1.objects.link(ob_colider_booster_r)
col_collection_1.objects.link(ob_colider_cockpit)

# ---- scene / render settings (as saved in the file)
scene.frame_start = 1; scene.frame_end = 250; scene.frame_set(1)
scene.render.engine = 'BLENDER_EEVEE_NEXT'
scene.render.image_settings.compression = 90
scene.render.resolution_percentage = 50
scene.render.dither_intensity = 0.0
scene.cycles.use_denoising = False
scene.cycles.samples = 10
scene.cycles.sampling_pattern = 'TABULATED_SOBOL'
scene.cycles.light_sampling_threshold = 0.0
scene.cycles.use_adaptive_sampling = False
scene.cycles.use_light_tree = False
scene.cycles.blur_glossy = 0.0
scene.cycles.volume_bounces = 1
scene.cycles.pixel_filter_type = 'GAUSSIAN'
scene.cycles.sample_clamp_indirect = 0.0
scene.view_settings.view_transform = 'Standard'
bpy.context.view_layer.update()

# ---- added for rendering (the .blend has no active camera and no usable light): camera, sun
cam_auto = bpy.data.cameras.new('AutoCamera')
cam_auto.lens = 50.0
cam_auto.sensor_width = 36.0
cam_auto.clip_end = 1000.0
ob_auto_camera = bpy.data.objects.new('AutoCamera', cam_auto)
scene.collection.objects.link(ob_auto_camera)
ob_auto_camera.location = (11.4083, -14.1158, 9.37338)
ob_auto_camera.rotation_euler = (1.09748, -7.21219e-08, 0.694738)
scene.camera = ob_auto_camera
light_auto_sun = bpy.data.lights.new('AutoSun', 'SUN')
light_auto_sun.energy = 3.0
light_auto_sun.angle = 0.0523599
ob_auto_sun = bpy.data.objects.new('AutoSun', light_auto_sun)
scene.collection.objects.link(ob_auto_sun)
ob_auto_sun.rotation_euler = (0.872665, 0.174533, 0.523599)
bpy.context.view_layer.update()
